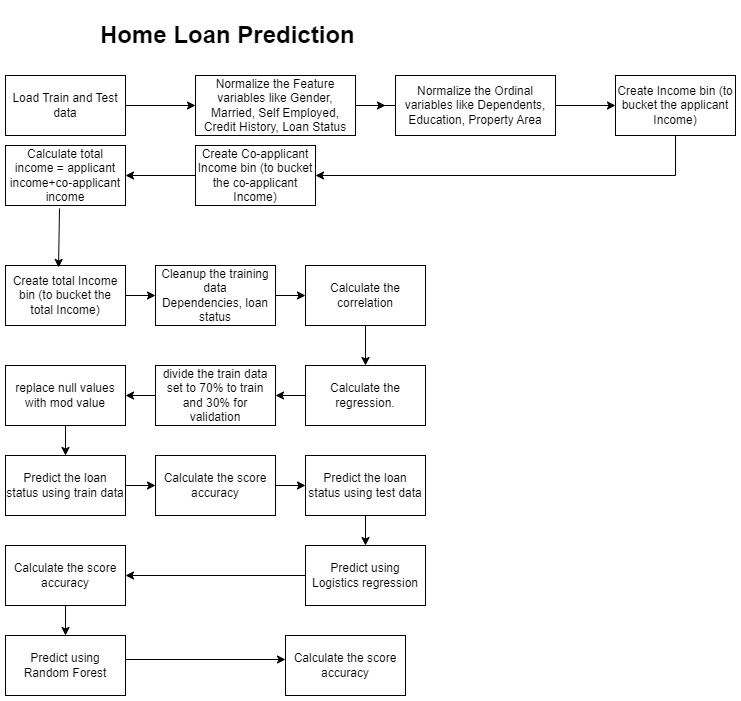

The diagram above was exported from draw.io. Its source (the exported page's mxGraphModel, read from the mxfile embedded in the PNG):
<mxGraphModel dx="1426" dy="827" grid="1" gridSize="10" guides="1" tooltips="1" connect="1" arrows="1" fold="1" page="1" pageScale="1" pageWidth="850" pageHeight="1100" math="0" shadow="0">
  <root>
    <mxCell id="0" />
    <mxCell id="1" parent="0" />
    <mxCell id="x0h8h-6klTzvh_m5fdjX-1" value="Create Income bin (to bucket the applicant Income)" style="rounded=0;whiteSpace=wrap;html=1;" vertex="1" parent="1">
      <mxGeometry x="660" y="100" width="120" height="60" as="geometry" />
    </mxCell>
    <mxCell id="x0h8h-6klTzvh_m5fdjX-2" value="Create Co-applicant Income bin (to bucket the co-applicant Income)" style="rounded=0;whiteSpace=wrap;html=1;" vertex="1" parent="1">
      <mxGeometry x="240" y="170" width="120" height="60" as="geometry" />
    </mxCell>
    <mxCell id="x0h8h-6klTzvh_m5fdjX-3" value="Calculate total income = applicant income+co-applicant income" style="rounded=0;whiteSpace=wrap;html=1;" vertex="1" parent="1">
      <mxGeometry x="50" y="170" width="120" height="60" as="geometry" />
    </mxCell>
    <mxCell id="x0h8h-6klTzvh_m5fdjX-4" value="Create total Income bin (to bucket the total Income)" style="rounded=0;whiteSpace=wrap;html=1;" vertex="1" parent="1">
      <mxGeometry x="50" y="290" width="120" height="60" as="geometry" />
    </mxCell>
    <mxCell id="x0h8h-6klTzvh_m5fdjX-5" value="Cleanup the training data&lt;br&gt;Dependencies, loan status" style="rounded=0;whiteSpace=wrap;html=1;" vertex="1" parent="1">
      <mxGeometry x="200" y="290" width="120" height="60" as="geometry" />
    </mxCell>
    <mxCell id="x0h8h-6klTzvh_m5fdjX-6" value="Calculate the correlation" style="rounded=0;whiteSpace=wrap;html=1;" vertex="1" parent="1">
      <mxGeometry x="350" y="290" width="120" height="60" as="geometry" />
    </mxCell>
    <mxCell id="x0h8h-6klTzvh_m5fdjX-7" value="replace null values with mod value" style="rounded=0;whiteSpace=wrap;html=1;" vertex="1" parent="1">
      <mxGeometry x="50" y="390" width="120" height="60" as="geometry" />
    </mxCell>
    <mxCell id="x0h8h-6klTzvh_m5fdjX-8" value="divide the train data set to 70% to train and 30% for validation" style="rounded=0;whiteSpace=wrap;html=1;" vertex="1" parent="1">
      <mxGeometry x="200" y="390" width="120" height="60" as="geometry" />
    </mxCell>
    <mxCell id="x0h8h-6klTzvh_m5fdjX-9" value="Calculate the regression." style="rounded=0;whiteSpace=wrap;html=1;" vertex="1" parent="1">
      <mxGeometry x="350" y="390" width="120" height="60" as="geometry" />
    </mxCell>
    <mxCell id="x0h8h-6klTzvh_m5fdjX-10" value="Predict the loan status using train data" style="rounded=0;whiteSpace=wrap;html=1;" vertex="1" parent="1">
      <mxGeometry x="50" y="480" width="120" height="60" as="geometry" />
    </mxCell>
    <mxCell id="x0h8h-6klTzvh_m5fdjX-11" value="Calculate the score accuracy" style="rounded=0;whiteSpace=wrap;html=1;" vertex="1" parent="1">
      <mxGeometry x="200" y="480" width="120" height="60" as="geometry" />
    </mxCell>
    <mxCell id="x0h8h-6klTzvh_m5fdjX-13" value="Predict the loan status using test data" style="rounded=0;whiteSpace=wrap;html=1;" vertex="1" parent="1">
      <mxGeometry x="350" y="480" width="120" height="60" as="geometry" />
    </mxCell>
    <mxCell id="x0h8h-6klTzvh_m5fdjX-14" value="Predict using Logistics regression" style="rounded=0;whiteSpace=wrap;html=1;" vertex="1" parent="1">
      <mxGeometry x="350" y="570" width="120" height="60" as="geometry" />
    </mxCell>
    <mxCell id="x0h8h-6klTzvh_m5fdjX-15" value="Calculate the score accuracy" style="rounded=0;whiteSpace=wrap;html=1;" vertex="1" parent="1">
      <mxGeometry x="50" y="570" width="120" height="60" as="geometry" />
    </mxCell>
    <mxCell id="x0h8h-6klTzvh_m5fdjX-16" value="Predict using Random Forest" style="rounded=0;whiteSpace=wrap;html=1;" vertex="1" parent="1">
      <mxGeometry x="50" y="660" width="120" height="60" as="geometry" />
    </mxCell>
    <mxCell id="x0h8h-6klTzvh_m5fdjX-17" value="Calculate the score accuracy" style="rounded=0;whiteSpace=wrap;html=1;" vertex="1" parent="1">
      <mxGeometry x="330" y="660" width="120" height="60" as="geometry" />
    </mxCell>
    <mxCell id="x0h8h-6klTzvh_m5fdjX-21" style="edgeStyle=orthogonalEdgeStyle;rounded=0;orthogonalLoop=1;jettySize=auto;html=1;exitX=1;exitY=0.5;exitDx=0;exitDy=0;entryX=0;entryY=0.5;entryDx=0;entryDy=0;" edge="1" parent="1" source="x0h8h-6klTzvh_m5fdjX-18" target="x0h8h-6klTzvh_m5fdjX-19">
      <mxGeometry relative="1" as="geometry" />
    </mxCell>
    <mxCell id="x0h8h-6klTzvh_m5fdjX-18" value="Load Train and Test data" style="rounded=0;whiteSpace=wrap;html=1;" vertex="1" parent="1">
      <mxGeometry x="50" y="100" width="120" height="60" as="geometry" />
    </mxCell>
    <mxCell id="x0h8h-6klTzvh_m5fdjX-38" value="" style="edgeStyle=orthogonalEdgeStyle;rounded=0;orthogonalLoop=1;jettySize=auto;html=1;" edge="1" parent="1" source="x0h8h-6klTzvh_m5fdjX-19" target="x0h8h-6klTzvh_m5fdjX-1">
      <mxGeometry relative="1" as="geometry" />
    </mxCell>
    <mxCell id="x0h8h-6klTzvh_m5fdjX-19" value="Normalize the Feature variables like Gender, Married, Self Employed, Credit History, Loan Status" style="rounded=0;whiteSpace=wrap;html=1;" vertex="1" parent="1">
      <mxGeometry x="240" y="100" width="160" height="60" as="geometry" />
    </mxCell>
    <mxCell id="x0h8h-6klTzvh_m5fdjX-20" value="" style="endArrow=classic;html=1;rounded=0;" edge="1" parent="1">
      <mxGeometry width="50" height="50" relative="1" as="geometry">
        <mxPoint x="400" y="130" as="sourcePoint" />
        <mxPoint x="430" y="130" as="targetPoint" />
      </mxGeometry>
    </mxCell>
    <mxCell id="x0h8h-6klTzvh_m5fdjX-22" value="" style="endArrow=classic;html=1;rounded=0;entryX=1;entryY=0.5;entryDx=0;entryDy=0;" edge="1" parent="1" source="x0h8h-6klTzvh_m5fdjX-1" target="x0h8h-6klTzvh_m5fdjX-2">
      <mxGeometry width="50" height="50" relative="1" as="geometry">
        <mxPoint x="390" y="440" as="sourcePoint" />
        <mxPoint x="440" y="390" as="targetPoint" />
        <Array as="points">
          <mxPoint x="720" y="200" />
        </Array>
      </mxGeometry>
    </mxCell>
    <mxCell id="x0h8h-6klTzvh_m5fdjX-23" value="" style="endArrow=classic;html=1;rounded=0;entryX=1;entryY=0.5;entryDx=0;entryDy=0;exitX=0;exitY=0.5;exitDx=0;exitDy=0;" edge="1" parent="1" source="x0h8h-6klTzvh_m5fdjX-2" target="x0h8h-6klTzvh_m5fdjX-3">
      <mxGeometry width="50" height="50" relative="1" as="geometry">
        <mxPoint x="390" y="440" as="sourcePoint" />
        <mxPoint x="440" y="390" as="targetPoint" />
      </mxGeometry>
    </mxCell>
    <mxCell id="x0h8h-6klTzvh_m5fdjX-24" value="" style="endArrow=classic;html=1;rounded=0;exitX=0.45;exitY=1.05;exitDx=0;exitDy=0;exitPerimeter=0;entryX=0.442;entryY=0.033;entryDx=0;entryDy=0;entryPerimeter=0;" edge="1" parent="1" source="x0h8h-6klTzvh_m5fdjX-3" target="x0h8h-6klTzvh_m5fdjX-4">
      <mxGeometry width="50" height="50" relative="1" as="geometry">
        <mxPoint x="390" y="440" as="sourcePoint" />
        <mxPoint x="102" y="285" as="targetPoint" />
      </mxGeometry>
    </mxCell>
    <mxCell id="x0h8h-6klTzvh_m5fdjX-25" value="" style="endArrow=classic;html=1;rounded=0;exitX=1;exitY=0.5;exitDx=0;exitDy=0;" edge="1" parent="1" source="x0h8h-6klTzvh_m5fdjX-4" target="x0h8h-6klTzvh_m5fdjX-5">
      <mxGeometry width="50" height="50" relative="1" as="geometry">
        <mxPoint x="390" y="440" as="sourcePoint" />
        <mxPoint x="440" y="390" as="targetPoint" />
      </mxGeometry>
    </mxCell>
    <mxCell id="x0h8h-6klTzvh_m5fdjX-26" value="" style="endArrow=classic;html=1;rounded=0;exitX=1;exitY=0.5;exitDx=0;exitDy=0;entryX=0;entryY=0.5;entryDx=0;entryDy=0;" edge="1" parent="1" source="x0h8h-6klTzvh_m5fdjX-5" target="x0h8h-6klTzvh_m5fdjX-6">
      <mxGeometry width="50" height="50" relative="1" as="geometry">
        <mxPoint x="390" y="440" as="sourcePoint" />
        <mxPoint x="440" y="390" as="targetPoint" />
      </mxGeometry>
    </mxCell>
    <mxCell id="x0h8h-6klTzvh_m5fdjX-27" value="" style="endArrow=classic;html=1;rounded=0;entryX=0.5;entryY=0;entryDx=0;entryDy=0;exitX=0.5;exitY=1;exitDx=0;exitDy=0;" edge="1" parent="1" source="x0h8h-6klTzvh_m5fdjX-6" target="x0h8h-6klTzvh_m5fdjX-9">
      <mxGeometry width="50" height="50" relative="1" as="geometry">
        <mxPoint x="470" y="320" as="sourcePoint" />
        <mxPoint x="520" y="270" as="targetPoint" />
      </mxGeometry>
    </mxCell>
    <mxCell id="x0h8h-6klTzvh_m5fdjX-28" value="" style="endArrow=classic;html=1;rounded=0;entryX=1;entryY=0.5;entryDx=0;entryDy=0;" edge="1" parent="1" target="x0h8h-6klTzvh_m5fdjX-8">
      <mxGeometry width="50" height="50" relative="1" as="geometry">
        <mxPoint x="350" y="420" as="sourcePoint" />
        <mxPoint x="440" y="390" as="targetPoint" />
      </mxGeometry>
    </mxCell>
    <mxCell id="x0h8h-6klTzvh_m5fdjX-29" value="" style="endArrow=classic;html=1;rounded=0;entryX=1;entryY=0.5;entryDx=0;entryDy=0;exitX=0;exitY=0.5;exitDx=0;exitDy=0;" edge="1" parent="1" source="x0h8h-6klTzvh_m5fdjX-8" target="x0h8h-6klTzvh_m5fdjX-7">
      <mxGeometry width="50" height="50" relative="1" as="geometry">
        <mxPoint x="390" y="440" as="sourcePoint" />
        <mxPoint x="440" y="390" as="targetPoint" />
      </mxGeometry>
    </mxCell>
    <mxCell id="x0h8h-6klTzvh_m5fdjX-30" value="" style="endArrow=classic;html=1;rounded=0;exitX=0.5;exitY=1;exitDx=0;exitDy=0;entryX=0.5;entryY=0;entryDx=0;entryDy=0;" edge="1" parent="1" source="x0h8h-6klTzvh_m5fdjX-7" target="x0h8h-6klTzvh_m5fdjX-10">
      <mxGeometry width="50" height="50" relative="1" as="geometry">
        <mxPoint x="390" y="440" as="sourcePoint" />
        <mxPoint x="440" y="390" as="targetPoint" />
      </mxGeometry>
    </mxCell>
    <mxCell id="x0h8h-6klTzvh_m5fdjX-31" value="" style="endArrow=classic;html=1;rounded=0;entryX=0;entryY=0.5;entryDx=0;entryDy=0;" edge="1" parent="1" target="x0h8h-6klTzvh_m5fdjX-11">
      <mxGeometry width="50" height="50" relative="1" as="geometry">
        <mxPoint x="170" y="510" as="sourcePoint" />
        <mxPoint x="220" y="460" as="targetPoint" />
      </mxGeometry>
    </mxCell>
    <mxCell id="x0h8h-6klTzvh_m5fdjX-32" value="" style="endArrow=classic;html=1;rounded=0;entryX=0;entryY=0.5;entryDx=0;entryDy=0;" edge="1" parent="1" target="x0h8h-6klTzvh_m5fdjX-13">
      <mxGeometry width="50" height="50" relative="1" as="geometry">
        <mxPoint x="320" y="510" as="sourcePoint" />
        <mxPoint x="370" y="460" as="targetPoint" />
      </mxGeometry>
    </mxCell>
    <mxCell id="x0h8h-6klTzvh_m5fdjX-33" value="" style="endArrow=classic;html=1;rounded=0;entryX=0.5;entryY=0;entryDx=0;entryDy=0;exitX=0.5;exitY=1;exitDx=0;exitDy=0;" edge="1" parent="1" source="x0h8h-6klTzvh_m5fdjX-13" target="x0h8h-6klTzvh_m5fdjX-14">
      <mxGeometry width="50" height="50" relative="1" as="geometry">
        <mxPoint x="390" y="440" as="sourcePoint" />
        <mxPoint x="440" y="390" as="targetPoint" />
      </mxGeometry>
    </mxCell>
    <mxCell id="x0h8h-6klTzvh_m5fdjX-34" value="" style="endArrow=classic;html=1;rounded=0;entryX=1;entryY=0.5;entryDx=0;entryDy=0;exitX=0;exitY=0.5;exitDx=0;exitDy=0;" edge="1" parent="1" source="x0h8h-6klTzvh_m5fdjX-14" target="x0h8h-6klTzvh_m5fdjX-15">
      <mxGeometry width="50" height="50" relative="1" as="geometry">
        <mxPoint x="390" y="440" as="sourcePoint" />
        <mxPoint x="440" y="390" as="targetPoint" />
      </mxGeometry>
    </mxCell>
    <mxCell id="x0h8h-6klTzvh_m5fdjX-35" value="" style="endArrow=classic;html=1;rounded=0;entryX=0.5;entryY=0;entryDx=0;entryDy=0;exitX=0.5;exitY=1;exitDx=0;exitDy=0;" edge="1" parent="1" source="x0h8h-6klTzvh_m5fdjX-15" target="x0h8h-6klTzvh_m5fdjX-16">
      <mxGeometry width="50" height="50" relative="1" as="geometry">
        <mxPoint x="390" y="440" as="sourcePoint" />
        <mxPoint x="440" y="390" as="targetPoint" />
      </mxGeometry>
    </mxCell>
    <mxCell id="x0h8h-6klTzvh_m5fdjX-36" value="" style="endArrow=classic;html=1;rounded=0;exitX=1;exitY=0.4;exitDx=0;exitDy=0;exitPerimeter=0;" edge="1" parent="1" source="x0h8h-6klTzvh_m5fdjX-16">
      <mxGeometry width="50" height="50" relative="1" as="geometry">
        <mxPoint x="390" y="440" as="sourcePoint" />
        <mxPoint x="330" y="684" as="targetPoint" />
        <Array as="points" />
      </mxGeometry>
    </mxCell>
    <mxCell id="x0h8h-6klTzvh_m5fdjX-37" value="&lt;h1&gt;Home Loan Prediction&lt;/h1&gt;" style="text;html=1;strokeColor=none;fillColor=none;spacing=5;spacingTop=-20;whiteSpace=wrap;overflow=hidden;rounded=0;" vertex="1" parent="1">
      <mxGeometry x="140" y="40" width="410" height="40" as="geometry" />
    </mxCell>
    <mxCell id="x0h8h-6klTzvh_m5fdjX-40" value="Normalize the Ordinal variables like Dependents, Education, Property Area" style="rounded=0;whiteSpace=wrap;html=1;" vertex="1" parent="1">
      <mxGeometry x="440" y="100" width="160" height="60" as="geometry" />
    </mxCell>
  </root>
</mxGraphModel>